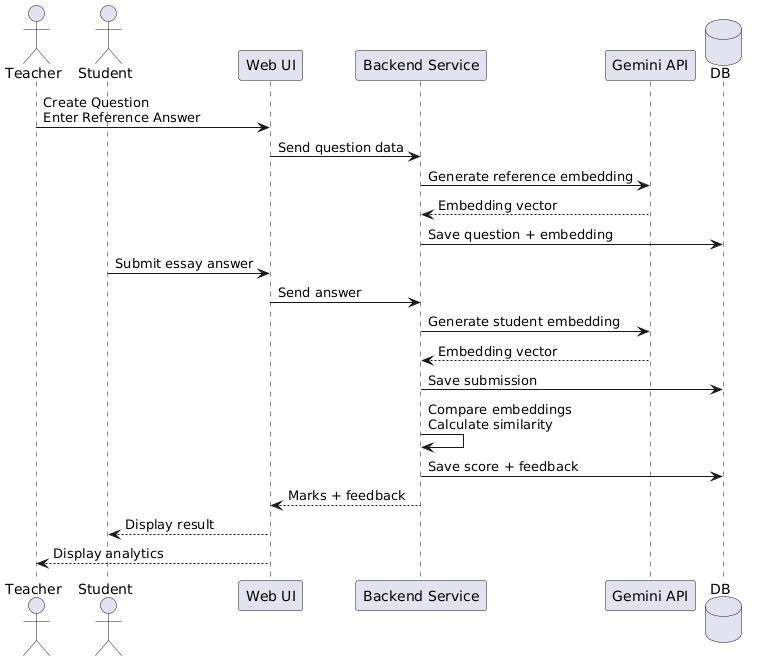

The diagram above was rendered by PlantUML. Its source (embedded in the PNG):
@startuml
actor Teacher
actor Student
participant "Web UI" as UI
participant "Backend Service" as BE
participant "Gemini API" as Gemini
database DB

Teacher -> UI : Create Question\nEnter Reference Answer
UI -> BE : Send question data
BE -> Gemini : Generate reference embedding
Gemini --> BE : Embedding vector
BE -> DB : Save question + embedding

Student -> UI : Submit essay answer
UI -> BE : Send answer
BE -> Gemini : Generate student embedding
Gemini --> BE : Embedding vector
BE -> DB : Save submission

BE -> BE : Compare embeddings\nCalculate similarity
BE -> DB : Save score + feedback

BE --> UI : Marks + feedback
UI --> Student : Display result
UI --> Teacher : Display analytics
@enduml